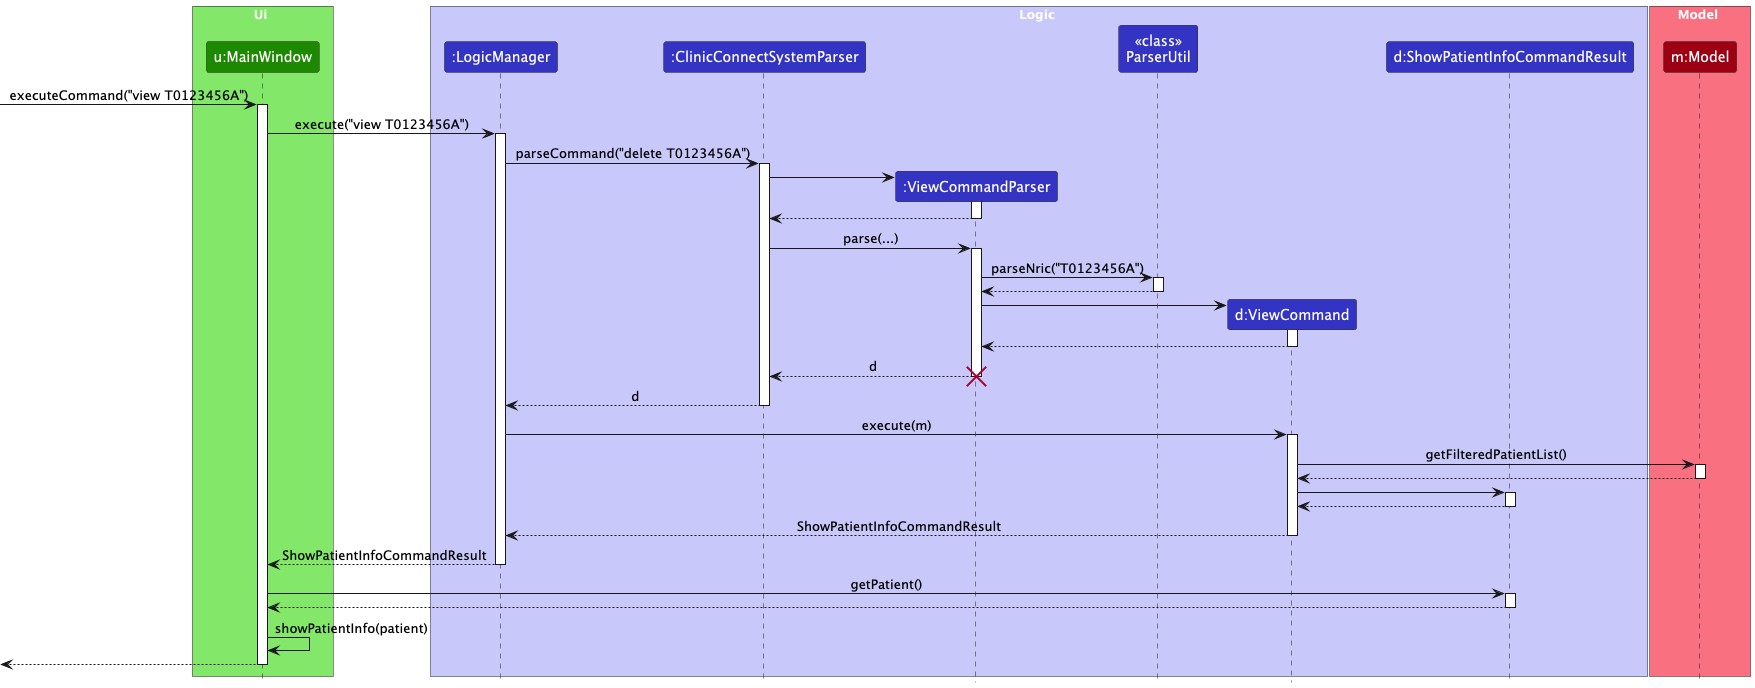

The diagram above was rendered by PlantUML. Its source (embedded in the PNG):
@startuml ViewSequenceDiagram
!include style.puml
skinparam ArrowFontStyle plain
box Ui UI_COLOR_T1
participant "u:MainWindow" as Ui UI_COLOR
end box
box Logic LOGIC_COLOR_T1
participant ":LogicManager" as LogicManager LOGIC_COLOR
participant ":ClinicConnectSystemParser" as ClinicConnectSystemParser LOGIC_COLOR
participant ":ViewCommandParser" as ViewCommandParser LOGIC_COLOR
participant "<<class>>\nParserUtil" as ParserUtil LOGIC_COLOR
participant "d:ViewCommand" as ViewCommand LOGIC_COLOR
participant "d:ShowPatientInfoCommandResult" as ShowPatientInfoCommandResult LOGIC_COLOR
end box
box Model MODEL_COLOR_T1
participant "m:Model" as Model MODEL_COLOR
end box

[-> Ui : executeCommand("view T0123456A")

activate Ui
Ui -> LogicManager : execute("view T0123456A")

activate LogicManager
LogicManager -> ClinicConnectSystemParser : parseCommand("delete T0123456A")

activate ClinicConnectSystemParser
create ViewCommandParser
ClinicConnectSystemParser -> ViewCommandParser

activate ViewCommandParser
ViewCommandParser --> ClinicConnectSystemParser
deactivate ViewCommandParser

ClinicConnectSystemParser -> ViewCommandParser : parse(...)

activate ViewCommandParser
ViewCommandParser -> ParserUtil : parseNric("T0123456A")

activate ParserUtil
ParserUtil --> ViewCommandParser
deactivate ParserUtil

create ViewCommand
ViewCommandParser -> ViewCommand

activate ViewCommand
ViewCommand --> ViewCommandParser
deactivate ViewCommand

ViewCommandParser --> ClinicConnectSystemParser : d
deactivate ViewCommandParser
destroy ViewCommandParser

ClinicConnectSystemParser --> LogicManager : d
deactivate ClinicConnectSystemParser

LogicManager -> ViewCommand : execute(m)

activate ViewCommand
ViewCommand -> Model : getFilteredPatientList()

activate Model
Model --> ViewCommand
deactivate Model

ViewCommand -> ShowPatientInfoCommandResult

activate ShowPatientInfoCommandResult
ViewCommand <-- ShowPatientInfoCommandResult
deactivate ShowPatientInfoCommandResult

LogicManager <-- ViewCommand: ShowPatientInfoCommandResult
deactivate ViewCommand

Ui <-- LogicManager : ShowPatientInfoCommandResult
deactivate LogicManager

Ui -> ShowPatientInfoCommandResult : getPatient()

activate ShowPatientInfoCommandResult
Ui <-- ShowPatientInfoCommandResult
deactivate ShowPatientInfoCommandResult

Ui -> Ui : showPatientInfo(patient)

[<-- Ui
deactivate Ui
@enduml